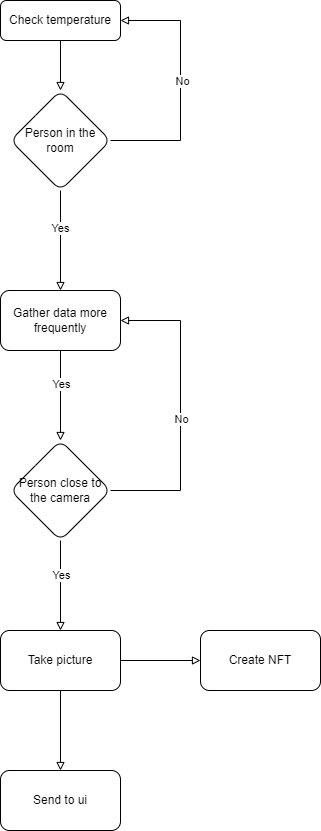

The diagram above was exported from draw.io. Its source (the exported page's mxGraphModel, read from the mxfile embedded in the PNG):
<mxGraphModel dx="2062" dy="1118" grid="1" gridSize="10" guides="1" tooltips="1" connect="1" arrows="1" fold="1" page="1" pageScale="1" pageWidth="827" pageHeight="1169" math="0" shadow="0">
  <root>
    <mxCell id="WIyWlLk6GJQsqaUBKTNV-0" />
    <mxCell id="WIyWlLk6GJQsqaUBKTNV-1" parent="WIyWlLk6GJQsqaUBKTNV-0" />
    <mxCell id="p5m3X1uIRW45x3dVdPHc-13" value="" style="edgeStyle=orthogonalEdgeStyle;rounded=0;orthogonalLoop=1;jettySize=auto;html=1;endArrow=block;endFill=0;" parent="WIyWlLk6GJQsqaUBKTNV-1" source="WIyWlLk6GJQsqaUBKTNV-3" target="p5m3X1uIRW45x3dVdPHc-12" edge="1">
      <mxGeometry relative="1" as="geometry" />
    </mxCell>
    <mxCell id="WIyWlLk6GJQsqaUBKTNV-3" value="Check temperature" style="rounded=1;whiteSpace=wrap;html=1;fontSize=12;glass=0;strokeWidth=1;shadow=0;" parent="WIyWlLk6GJQsqaUBKTNV-1" vertex="1">
      <mxGeometry x="300" y="80" width="120" height="40" as="geometry" />
    </mxCell>
    <mxCell id="p5m3X1uIRW45x3dVdPHc-14" style="edgeStyle=orthogonalEdgeStyle;rounded=0;orthogonalLoop=1;jettySize=auto;html=1;exitX=1;exitY=0.5;exitDx=0;exitDy=0;entryX=1;entryY=0.5;entryDx=0;entryDy=0;endArrow=block;endFill=0;" parent="WIyWlLk6GJQsqaUBKTNV-1" source="p5m3X1uIRW45x3dVdPHc-12" target="WIyWlLk6GJQsqaUBKTNV-3" edge="1">
      <mxGeometry relative="1" as="geometry">
        <Array as="points">
          <mxPoint x="480" y="220" />
          <mxPoint x="480" y="100" />
        </Array>
      </mxGeometry>
    </mxCell>
    <mxCell id="p5m3X1uIRW45x3dVdPHc-15" value="No" style="edgeLabel;html=1;align=center;verticalAlign=middle;resizable=0;points=[];" parent="p5m3X1uIRW45x3dVdPHc-14" connectable="0" vertex="1">
      <mxGeometry x="-0.04" y="-1" relative="1" as="geometry">
        <mxPoint y="-10" as="offset" />
      </mxGeometry>
    </mxCell>
    <mxCell id="p5m3X1uIRW45x3dVdPHc-17" value="" style="edgeStyle=orthogonalEdgeStyle;rounded=0;orthogonalLoop=1;jettySize=auto;html=1;endArrow=block;endFill=0;" parent="WIyWlLk6GJQsqaUBKTNV-1" source="p5m3X1uIRW45x3dVdPHc-12" target="p5m3X1uIRW45x3dVdPHc-16" edge="1">
      <mxGeometry relative="1" as="geometry" />
    </mxCell>
    <mxCell id="p5m3X1uIRW45x3dVdPHc-24" value="Yes" style="edgeLabel;html=1;align=center;verticalAlign=middle;resizable=0;points=[];" parent="p5m3X1uIRW45x3dVdPHc-17" connectable="0" vertex="1">
      <mxGeometry x="-0.26" y="-1" relative="1" as="geometry">
        <mxPoint as="offset" />
      </mxGeometry>
    </mxCell>
    <mxCell id="p5m3X1uIRW45x3dVdPHc-12" value="Person in the room" style="rhombus;whiteSpace=wrap;html=1;rounded=1;glass=0;strokeWidth=1;shadow=0;" parent="WIyWlLk6GJQsqaUBKTNV-1" vertex="1">
      <mxGeometry x="310" y="170" width="100" height="100" as="geometry" />
    </mxCell>
    <mxCell id="p5m3X1uIRW45x3dVdPHc-21" value="" style="edgeStyle=orthogonalEdgeStyle;rounded=0;orthogonalLoop=1;jettySize=auto;html=1;endArrow=block;endFill=0;" parent="WIyWlLk6GJQsqaUBKTNV-1" source="p5m3X1uIRW45x3dVdPHc-16" target="p5m3X1uIRW45x3dVdPHc-20" edge="1">
      <mxGeometry relative="1" as="geometry" />
    </mxCell>
    <mxCell id="p5m3X1uIRW45x3dVdPHc-25" value="Yes" style="edgeLabel;html=1;align=center;verticalAlign=middle;resizable=0;points=[];" parent="p5m3X1uIRW45x3dVdPHc-21" connectable="0" vertex="1">
      <mxGeometry x="-0.2667" y="-3" relative="1" as="geometry">
        <mxPoint x="3" as="offset" />
      </mxGeometry>
    </mxCell>
    <mxCell id="p5m3X1uIRW45x3dVdPHc-16" value="Gather data more frequently" style="whiteSpace=wrap;html=1;rounded=1;glass=0;strokeWidth=1;shadow=0;" parent="WIyWlLk6GJQsqaUBKTNV-1" vertex="1">
      <mxGeometry x="300" y="370" width="120" height="60" as="geometry" />
    </mxCell>
    <mxCell id="p5m3X1uIRW45x3dVdPHc-22" style="edgeStyle=orthogonalEdgeStyle;rounded=0;orthogonalLoop=1;jettySize=auto;html=1;exitX=1;exitY=0.5;exitDx=0;exitDy=0;entryX=1;entryY=0.5;entryDx=0;entryDy=0;endArrow=block;endFill=0;" parent="WIyWlLk6GJQsqaUBKTNV-1" source="p5m3X1uIRW45x3dVdPHc-20" target="p5m3X1uIRW45x3dVdPHc-16" edge="1">
      <mxGeometry relative="1" as="geometry">
        <Array as="points">
          <mxPoint x="480" y="570" />
          <mxPoint x="480" y="400" />
        </Array>
      </mxGeometry>
    </mxCell>
    <mxCell id="p5m3X1uIRW45x3dVdPHc-23" value="No" style="edgeLabel;html=1;align=center;verticalAlign=middle;resizable=0;points=[];" parent="p5m3X1uIRW45x3dVdPHc-22" connectable="0" vertex="1">
      <mxGeometry x="-0.2222" relative="1" as="geometry">
        <mxPoint y="-25" as="offset" />
      </mxGeometry>
    </mxCell>
    <mxCell id="p5m3X1uIRW45x3dVdPHc-27" value="" style="edgeStyle=orthogonalEdgeStyle;rounded=0;orthogonalLoop=1;jettySize=auto;html=1;endArrow=block;endFill=0;" parent="WIyWlLk6GJQsqaUBKTNV-1" source="p5m3X1uIRW45x3dVdPHc-20" target="p5m3X1uIRW45x3dVdPHc-26" edge="1">
      <mxGeometry relative="1" as="geometry" />
    </mxCell>
    <mxCell id="p5m3X1uIRW45x3dVdPHc-28" value="Yes" style="edgeLabel;html=1;align=center;verticalAlign=middle;resizable=0;points=[];" parent="p5m3X1uIRW45x3dVdPHc-27" connectable="0" vertex="1">
      <mxGeometry x="-0.24" relative="1" as="geometry">
        <mxPoint as="offset" />
      </mxGeometry>
    </mxCell>
    <mxCell id="p5m3X1uIRW45x3dVdPHc-20" value="Person close to the camera" style="rhombus;whiteSpace=wrap;html=1;rounded=1;glass=0;strokeWidth=1;shadow=0;" parent="WIyWlLk6GJQsqaUBKTNV-1" vertex="1">
      <mxGeometry x="310" y="520" width="100" height="100" as="geometry" />
    </mxCell>
    <mxCell id="p5m3X1uIRW45x3dVdPHc-30" value="" style="edgeStyle=orthogonalEdgeStyle;rounded=0;orthogonalLoop=1;jettySize=auto;html=1;endArrow=block;endFill=0;" parent="WIyWlLk6GJQsqaUBKTNV-1" source="p5m3X1uIRW45x3dVdPHc-26" target="p5m3X1uIRW45x3dVdPHc-29" edge="1">
      <mxGeometry relative="1" as="geometry" />
    </mxCell>
    <mxCell id="p5m3X1uIRW45x3dVdPHc-32" value="" style="edgeStyle=orthogonalEdgeStyle;rounded=0;orthogonalLoop=1;jettySize=auto;html=1;endArrow=block;endFill=0;" parent="WIyWlLk6GJQsqaUBKTNV-1" source="p5m3X1uIRW45x3dVdPHc-26" target="p5m3X1uIRW45x3dVdPHc-31" edge="1">
      <mxGeometry relative="1" as="geometry" />
    </mxCell>
    <mxCell id="p5m3X1uIRW45x3dVdPHc-26" value="Take picture" style="whiteSpace=wrap;html=1;rounded=1;glass=0;strokeWidth=1;shadow=0;" parent="WIyWlLk6GJQsqaUBKTNV-1" vertex="1">
      <mxGeometry x="300" y="710" width="120" height="60" as="geometry" />
    </mxCell>
    <mxCell id="p5m3X1uIRW45x3dVdPHc-29" value="Send to ui" style="whiteSpace=wrap;html=1;rounded=1;glass=0;strokeWidth=1;shadow=0;" parent="WIyWlLk6GJQsqaUBKTNV-1" vertex="1">
      <mxGeometry x="300" y="850" width="120" height="60" as="geometry" />
    </mxCell>
    <mxCell id="p5m3X1uIRW45x3dVdPHc-31" value="Create NFT" style="whiteSpace=wrap;html=1;rounded=1;glass=0;strokeWidth=1;shadow=0;" parent="WIyWlLk6GJQsqaUBKTNV-1" vertex="1">
      <mxGeometry x="500" y="710" width="120" height="60" as="geometry" />
    </mxCell>
  </root>
</mxGraphModel>